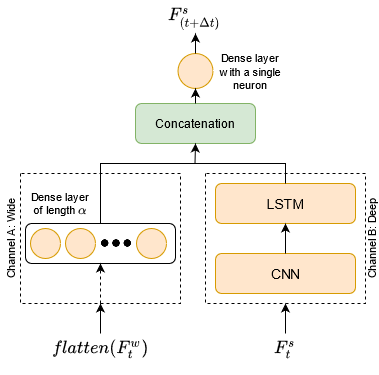

The diagram above was exported from draw.io. Its source (the exported page's mxGraphModel, read from the mxfile embedded in the PNG):
<mxGraphModel dx="1422" dy="780" grid="1" gridSize="10" guides="1" tooltips="1" connect="1" arrows="1" fold="1" page="1" pageScale="1" pageWidth="850" pageHeight="1100" math="1" shadow="0">
  <root>
    <mxCell id="0" />
    <mxCell id="1" parent="0" />
    <mxCell id="k6WwvUgcT5J0t6ogA-fB-30" value="" style="group;fillColor=none;strokeColor=none;" parent="1" vertex="1" connectable="0">
      <mxGeometry x="160" y="200" width="120" height="40" as="geometry" />
    </mxCell>
    <mxCell id="k6WwvUgcT5J0t6ogA-fB-2" value="" style="rounded=1;whiteSpace=wrap;html=1;shadow=0;glass=0;sketch=0;strokeWidth=1;fillColor=#d5e8d4;strokeColor=#82b366;" parent="k6WwvUgcT5J0t6ogA-fB-30" vertex="1">
      <mxGeometry width="120" height="40" as="geometry" />
    </mxCell>
    <mxCell id="k6WwvUgcT5J0t6ogA-fB-29" value="Concatenation" style="text;html=1;strokeColor=none;fillColor=none;align=center;verticalAlign=middle;whiteSpace=wrap;rounded=0;shadow=0;glass=0;sketch=0;" parent="k6WwvUgcT5J0t6ogA-fB-30" vertex="1">
      <mxGeometry x="30" y="5" width="60" height="30" as="geometry" />
    </mxCell>
    <mxCell id="k6WwvUgcT5J0t6ogA-fB-32" value="" style="group" parent="1" vertex="1" connectable="0">
      <mxGeometry x="240" y="280" width="140" height="180" as="geometry" />
    </mxCell>
    <mxCell id="JnH83_9ppm5Isyr2-d8q-1" style="edgeStyle=orthogonalEdgeStyle;rounded=0;orthogonalLoop=1;jettySize=auto;html=1;exitX=0.5;exitY=1;exitDx=0;exitDy=0;" edge="1" parent="k6WwvUgcT5J0t6ogA-fB-32">
      <mxGeometry relative="1" as="geometry">
        <mxPoint x="70" y="150" as="sourcePoint" />
        <mxPoint x="70" y="150" as="targetPoint" />
      </mxGeometry>
    </mxCell>
    <mxCell id="JnH83_9ppm5Isyr2-d8q-2" value="&lt;font style=&quot;font-size: 14px&quot;&gt;LSTM&lt;/font&gt;" style="rounded=1;whiteSpace=wrap;html=1;fillColor=#ffe6cc;strokeColor=#d79b00;" vertex="1" parent="k6WwvUgcT5J0t6ogA-fB-32">
      <mxGeometry width="140" height="40" as="geometry" />
    </mxCell>
    <mxCell id="JnH83_9ppm5Isyr2-d8q-3" value="&lt;font style=&quot;font-size: 14px&quot;&gt;CNN&lt;/font&gt;" style="rounded=1;whiteSpace=wrap;html=1;fillColor=#ffe6cc;strokeColor=#d79b00;" vertex="1" parent="k6WwvUgcT5J0t6ogA-fB-32">
      <mxGeometry y="70" width="140" height="40" as="geometry" />
    </mxCell>
    <mxCell id="JnH83_9ppm5Isyr2-d8q-4" value="" style="edgeStyle=orthogonalEdgeStyle;rounded=0;orthogonalLoop=1;jettySize=auto;html=1;fontSize=14;" edge="1" parent="k6WwvUgcT5J0t6ogA-fB-32" source="JnH83_9ppm5Isyr2-d8q-3" target="JnH83_9ppm5Isyr2-d8q-2">
      <mxGeometry relative="1" as="geometry" />
    </mxCell>
    <mxCell id="k6WwvUgcT5J0t6ogA-fB-37" value="" style="endArrow=none;html=1;rounded=0;exitX=0.5;exitY=0;exitDx=0;exitDy=0;entryX=0.5;entryY=0;entryDx=0;entryDy=0;" parent="1" target="k6WwvUgcT5J0t6ogA-fB-1" edge="1">
      <mxGeometry width="50" height="50" relative="1" as="geometry">
        <mxPoint x="310" y="280" as="sourcePoint" />
        <mxPoint x="380" y="220" as="targetPoint" />
        <Array as="points">
          <mxPoint x="310" y="260" />
          <mxPoint x="125" y="260" />
        </Array>
      </mxGeometry>
    </mxCell>
    <mxCell id="k6WwvUgcT5J0t6ogA-fB-38" value="" style="endArrow=classic;html=1;rounded=0;" parent="1" edge="1">
      <mxGeometry width="50" height="50" relative="1" as="geometry">
        <mxPoint x="219.5" y="260" as="sourcePoint" />
        <mxPoint x="220" y="240" as="targetPoint" />
      </mxGeometry>
    </mxCell>
    <mxCell id="k6WwvUgcT5J0t6ogA-fB-36" value="" style="ellipse;whiteSpace=wrap;html=1;aspect=fixed;rounded=1;shadow=0;glass=0;sketch=0;strokeWidth=1;fillColor=#ffe6cc;strokeColor=#d79b00;" parent="1" vertex="1">
      <mxGeometry x="202.5" y="150" width="35" height="35" as="geometry" />
    </mxCell>
    <mxCell id="k6WwvUgcT5J0t6ogA-fB-40" value="" style="swimlane;startSize=0;rounded=1;shadow=0;glass=0;sketch=0;fontSize=15;strokeWidth=1;fillColor=none;gradientColor=none;dashed=1;" parent="1" vertex="1">
      <mxGeometry x="230" y="270" width="160" height="130" as="geometry">
        <mxRectangle x="320" y="210" width="50" height="40" as="alternateBounds" />
      </mxGeometry>
    </mxCell>
    <mxCell id="k6WwvUgcT5J0t6ogA-fB-39" value="$$F_{t}^{s}$$" style="text;html=1;strokeColor=none;fillColor=none;align=center;verticalAlign=middle;whiteSpace=wrap;rounded=0;shadow=0;glass=0;sketch=0;fontSize=15;" parent="1" vertex="1">
      <mxGeometry x="275" y="431" width="70" height="30" as="geometry" />
    </mxCell>
    <mxCell id="k6WwvUgcT5J0t6ogA-fB-42" style="edgeStyle=orthogonalEdgeStyle;rounded=0;orthogonalLoop=1;jettySize=auto;html=1;exitX=0.5;exitY=0;exitDx=0;exitDy=0;fontSize=15;" parent="1" edge="1">
      <mxGeometry relative="1" as="geometry">
        <mxPoint x="220" y="185" as="targetPoint" />
        <mxPoint x="220" y="200" as="sourcePoint" />
      </mxGeometry>
    </mxCell>
    <mxCell id="k6WwvUgcT5J0t6ogA-fB-43" value="$$flatten(F_{t}^{w})$$" style="text;html=1;strokeColor=none;fillColor=none;align=center;verticalAlign=middle;whiteSpace=wrap;rounded=0;shadow=0;glass=0;dashed=1;sketch=0;fontSize=15;" parent="1" vertex="1">
      <mxGeometry x="55" y="431" width="140" height="30" as="geometry" />
    </mxCell>
    <mxCell id="k6WwvUgcT5J0t6ogA-fB-44" value="" style="swimlane;startSize=0;rounded=1;shadow=0;glass=0;sketch=0;fontSize=15;strokeWidth=1;fillColor=none;gradientColor=none;dashed=1;" parent="1" vertex="1">
      <mxGeometry x="45" y="270" width="160" height="130" as="geometry">
        <mxRectangle x="320" y="210" width="50" height="40" as="alternateBounds" />
      </mxGeometry>
    </mxCell>
    <mxCell id="k6WwvUgcT5J0t6ogA-fB-51" value="&lt;font style=&quot;font-size: 11px&quot;&gt;Dense layer of length \(\alpha\)&lt;/font&gt;" style="text;html=1;strokeColor=none;fillColor=none;align=center;verticalAlign=middle;whiteSpace=wrap;rounded=0;shadow=0;glass=0;dashed=1;sketch=0;fontSize=11;" parent="k6WwvUgcT5J0t6ogA-fB-44" vertex="1">
      <mxGeometry x="10" y="-0.5" width="60" height="61" as="geometry" />
    </mxCell>
    <mxCell id="k6WwvUgcT5J0t6ogA-fB-14" value="" style="group" parent="k6WwvUgcT5J0t6ogA-fB-44" vertex="1" connectable="0">
      <mxGeometry x="5" y="50" width="150" height="60" as="geometry" />
    </mxCell>
    <mxCell id="k6WwvUgcT5J0t6ogA-fB-1" value="" style="rounded=1;whiteSpace=wrap;html=1;glass=0;shadow=0;sketch=0;strokeWidth=1;perimeterSpacing=0;gradientColor=none;" parent="k6WwvUgcT5J0t6ogA-fB-14" vertex="1">
      <mxGeometry width="150" height="40" as="geometry" />
    </mxCell>
    <mxCell id="k6WwvUgcT5J0t6ogA-fB-6" value="" style="ellipse;whiteSpace=wrap;html=1;aspect=fixed;shadow=0;glass=0;sketch=0;strokeWidth=1;fillColor=#ffe6cc;strokeColor=#d79b00;" parent="k6WwvUgcT5J0t6ogA-fB-14" vertex="1">
      <mxGeometry x="5" y="5" width="30" height="30" as="geometry" />
    </mxCell>
    <mxCell id="k6WwvUgcT5J0t6ogA-fB-8" value="" style="ellipse;whiteSpace=wrap;html=1;aspect=fixed;shadow=0;glass=0;sketch=0;strokeWidth=1;fillColor=#ffe6cc;strokeColor=#d79b00;" parent="k6WwvUgcT5J0t6ogA-fB-14" vertex="1">
      <mxGeometry x="40" y="5" width="30" height="30" as="geometry" />
    </mxCell>
    <mxCell id="k6WwvUgcT5J0t6ogA-fB-11" value="" style="ellipse;whiteSpace=wrap;html=1;aspect=fixed;shadow=0;glass=0;sketch=0;strokeWidth=1;fillColor=#ffe6cc;strokeColor=#d79b00;" parent="k6WwvUgcT5J0t6ogA-fB-14" vertex="1">
      <mxGeometry x="111" y="5" width="30" height="30" as="geometry" />
    </mxCell>
    <mxCell id="k6WwvUgcT5J0t6ogA-fB-13" value="" style="shape=image;html=1;verticalAlign=top;verticalLabelPosition=bottom;labelBackgroundColor=#ffffff;imageAspect=0;aspect=fixed;image=https://cdn4.iconfinder.com/data/icons/essential-app-1/16/dot-more-menu-hide-128.png;shadow=0;glass=0;sketch=0;strokeWidth=1;gradientColor=none;" parent="k6WwvUgcT5J0t6ogA-fB-14" vertex="1">
      <mxGeometry x="76" y="5" width="30" height="30" as="geometry" />
    </mxCell>
    <mxCell id="k6WwvUgcT5J0t6ogA-fB-50" value="" style="endArrow=classic;html=1;rounded=0;fontSize=11;entryX=0.5;entryY=1;entryDx=0;entryDy=0;exitX=0.5;exitY=1;exitDx=0;exitDy=0;dashed=1;" parent="k6WwvUgcT5J0t6ogA-fB-44" source="k6WwvUgcT5J0t6ogA-fB-44" target="k6WwvUgcT5J0t6ogA-fB-1" edge="1">
      <mxGeometry width="50" height="50" relative="1" as="geometry">
        <mxPoint x="355" y="60" as="sourcePoint" />
        <mxPoint x="405" y="10" as="targetPoint" />
      </mxGeometry>
    </mxCell>
    <mxCell id="k6WwvUgcT5J0t6ogA-fB-45" value="" style="endArrow=classic;html=1;rounded=0;fontSize=15;entryX=0.5;entryY=1;entryDx=0;entryDy=0;" parent="1" target="k6WwvUgcT5J0t6ogA-fB-40" edge="1">
      <mxGeometry width="50" height="50" relative="1" as="geometry">
        <mxPoint x="310" y="430" as="sourcePoint" />
        <mxPoint x="460" y="480" as="targetPoint" />
      </mxGeometry>
    </mxCell>
    <mxCell id="k6WwvUgcT5J0t6ogA-fB-46" value="" style="endArrow=classic;html=1;rounded=0;fontSize=15;entryX=0.5;entryY=1;entryDx=0;entryDy=0;" parent="1" target="k6WwvUgcT5J0t6ogA-fB-44" edge="1">
      <mxGeometry width="50" height="50" relative="1" as="geometry">
        <mxPoint x="125" y="430" as="sourcePoint" />
        <mxPoint x="450" y="280" as="targetPoint" />
      </mxGeometry>
    </mxCell>
    <mxCell id="k6WwvUgcT5J0t6ogA-fB-47" value="&lt;font style=&quot;font-size: 11px&quot;&gt;Channel B&lt;/font&gt;&lt;font style=&quot;font-size: 11px&quot;&gt;: Deep&lt;/font&gt;" style="text;html=1;strokeColor=none;fillColor=none;align=center;verticalAlign=middle;whiteSpace=wrap;rounded=0;shadow=0;glass=0;dashed=1;sketch=0;fontSize=15;direction=west;rotation=-90;" parent="1" vertex="1">
      <mxGeometry x="350" y="330.5" width="90" height="9" as="geometry" />
    </mxCell>
    <mxCell id="k6WwvUgcT5J0t6ogA-fB-48" value="&lt;font style=&quot;font-size: 11px&quot;&gt;Channel A&lt;/font&gt;&lt;font style=&quot;font-size: 11px&quot;&gt;: Wide&lt;/font&gt;" style="text;html=1;strokeColor=none;fillColor=none;align=center;verticalAlign=middle;whiteSpace=wrap;rounded=0;shadow=0;glass=0;dashed=1;sketch=0;fontSize=15;direction=west;rotation=-90;" parent="1" vertex="1">
      <mxGeometry x="-11" y="330.5" width="90" height="9" as="geometry" />
    </mxCell>
    <mxCell id="k6WwvUgcT5J0t6ogA-fB-53" value="&lt;font style=&quot;font-size: 11px&quot;&gt;Dense layer with a single neuron&lt;br&gt;&lt;/font&gt;" style="text;html=1;strokeColor=none;fillColor=none;align=center;verticalAlign=middle;whiteSpace=wrap;rounded=0;shadow=0;glass=0;dashed=1;sketch=0;fontSize=11;" parent="1" vertex="1">
      <mxGeometry x="240" y="137" width="70" height="61" as="geometry" />
    </mxCell>
    <mxCell id="k6WwvUgcT5J0t6ogA-fB-54" value="" style="endArrow=classic;html=1;rounded=0;fontSize=11;exitX=0.5;exitY=0;exitDx=0;exitDy=0;" parent="1" source="k6WwvUgcT5J0t6ogA-fB-36" edge="1">
      <mxGeometry width="50" height="50" relative="1" as="geometry">
        <mxPoint x="400" y="330" as="sourcePoint" />
        <mxPoint x="220" y="130" as="targetPoint" />
      </mxGeometry>
    </mxCell>
    <mxCell id="k6WwvUgcT5J0t6ogA-fB-56" value="&lt;font style=&quot;font-size: 15px&quot;&gt;$$F_{(t+\Delta t)}^{s}$$&lt;/font&gt;" style="text;html=1;strokeColor=none;fillColor=none;align=center;verticalAlign=middle;whiteSpace=wrap;rounded=0;shadow=0;glass=0;dashed=1;sketch=0;fontSize=11;" parent="1" vertex="1">
      <mxGeometry x="190" y="100" width="60" height="30" as="geometry" />
    </mxCell>
  </root>
</mxGraphModel>